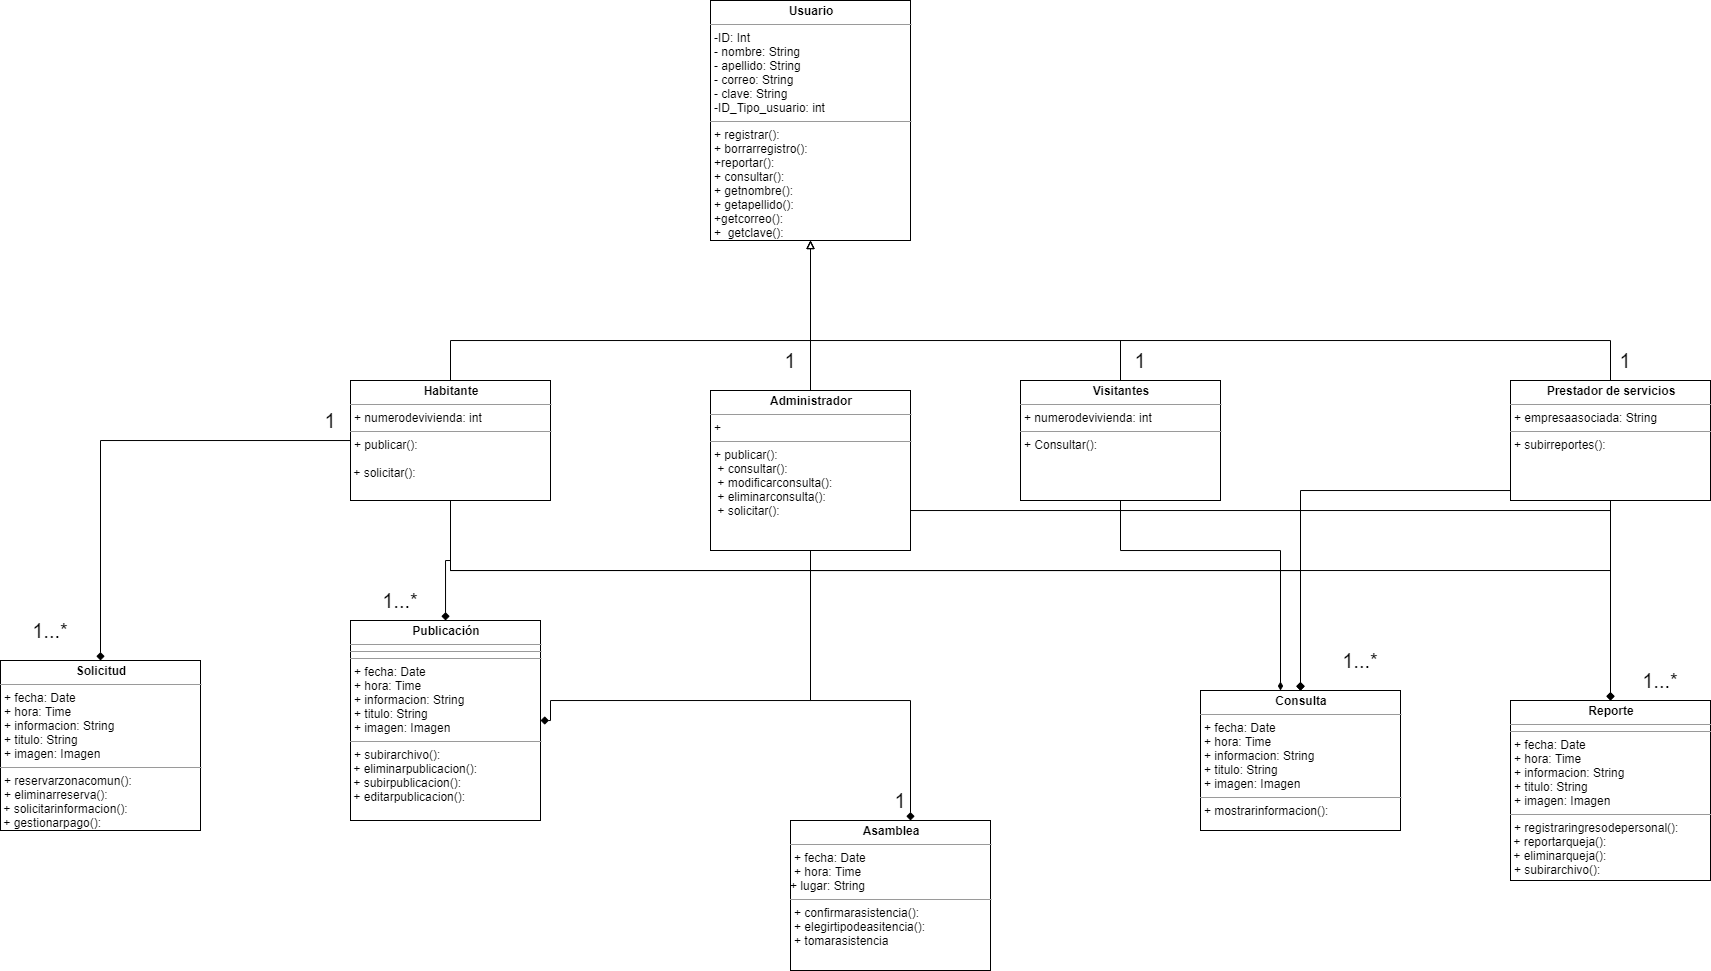

The diagram above was exported from draw.io. Its source (the exported page's mxGraphModel, read from the mxfile embedded in the PNG):
<mxGraphModel dx="2028" dy="617" grid="1" gridSize="10" guides="1" tooltips="1" connect="1" arrows="1" fold="1" page="1" pageScale="1" pageWidth="850" pageHeight="1100" background="#ffffff" math="0" shadow="0">
  <root>
    <mxCell id="0" />
    <mxCell id="1" parent="0" />
    <mxCell id="TZZ_s_8RmUdlo3WJQaKh-2" value="&lt;p style=&quot;margin: 0px ; margin-top: 4px ; text-align: center&quot;&gt;&lt;b&gt;Usuario&lt;/b&gt;&lt;/p&gt;&lt;hr size=&quot;1&quot;&gt;&lt;p style=&quot;margin: 0px ; margin-left: 4px&quot;&gt;-ID: Int&lt;/p&gt;&lt;p style=&quot;margin: 0px ; margin-left: 4px&quot;&gt;- nombre: String&lt;/p&gt;&lt;p style=&quot;margin: 0px ; margin-left: 4px&quot;&gt;- apellido: String&lt;br&gt;&lt;/p&gt;&lt;p style=&quot;margin: 0px ; margin-left: 4px&quot;&gt;- correo: String&lt;br&gt;&lt;/p&gt;&lt;p style=&quot;margin: 0px ; margin-left: 4px&quot;&gt;- clave: String&lt;br&gt;&lt;/p&gt;&lt;p style=&quot;margin: 0px ; margin-left: 4px&quot;&gt;-ID_Tipo_usuario: int&lt;/p&gt;&lt;hr size=&quot;1&quot;&gt;&lt;p style=&quot;margin: 0px ; margin-left: 4px&quot;&gt;+ registrar():&lt;/p&gt;&lt;p style=&quot;margin: 0px ; margin-left: 4px&quot;&gt;+ borrarregistro():&lt;br&gt;&lt;/p&gt;&lt;p style=&quot;margin: 0px ; margin-left: 4px&quot;&gt;+reportar():&lt;/p&gt;&lt;p style=&quot;margin: 0px ; margin-left: 4px&quot;&gt;+ consultar():&lt;br&gt;&lt;/p&gt;&lt;p style=&quot;margin: 0px ; margin-left: 4px&quot;&gt;+&amp;nbsp;&lt;span&gt;getnombre():&lt;/span&gt;&lt;/p&gt;&lt;p style=&quot;margin: 0px 0px 0px 4px&quot;&gt;+ getapellido():&amp;nbsp;&lt;br&gt;&lt;/p&gt;&lt;p style=&quot;margin: 0px 0px 0px 4px&quot;&gt;+getcorreo():&amp;nbsp;&lt;br&gt;&lt;/p&gt;&lt;p style=&quot;margin: 0px 0px 0px 4px&quot;&gt;+&amp;nbsp; getclave():&amp;nbsp;&lt;br&gt;&lt;/p&gt;&lt;p style=&quot;margin: 0px 0px 0px 4px&quot;&gt;&lt;br&gt;&lt;/p&gt;&lt;p style=&quot;margin: 0px ; margin-left: 4px&quot;&gt;&amp;nbsp;&lt;/p&gt;" style="verticalAlign=top;align=left;overflow=fill;fontSize=12;fontFamily=Helvetica;html=1;" parent="1" vertex="1">
      <mxGeometry x="360" y="460" width="200" height="240" as="geometry" />
    </mxCell>
    <mxCell id="TZZ_s_8RmUdlo3WJQaKh-12" style="edgeStyle=orthogonalEdgeStyle;rounded=0;orthogonalLoop=1;jettySize=auto;html=1;entryX=0.5;entryY=1;entryDx=0;entryDy=0;endArrow=block;endFill=0;" parent="1" source="TZZ_s_8RmUdlo3WJQaKh-3" target="TZZ_s_8RmUdlo3WJQaKh-2" edge="1">
      <mxGeometry relative="1" as="geometry">
        <Array as="points">
          <mxPoint x="100" y="800" />
          <mxPoint x="460" y="800" />
        </Array>
      </mxGeometry>
    </mxCell>
    <mxCell id="Lls3KZLfhH5Qi8oEAAgg-2" style="edgeStyle=orthogonalEdgeStyle;rounded=0;orthogonalLoop=1;jettySize=auto;html=1;endArrow=diamond;endFill=1;" parent="1" source="TZZ_s_8RmUdlo3WJQaKh-3" target="TZZ_s_8RmUdlo3WJQaKh-7" edge="1">
      <mxGeometry relative="1" as="geometry" />
    </mxCell>
    <mxCell id="Lls3KZLfhH5Qi8oEAAgg-5" style="edgeStyle=orthogonalEdgeStyle;rounded=0;orthogonalLoop=1;jettySize=auto;html=1;endArrow=diamond;endFill=1;entryX=0.5;entryY=0;entryDx=0;entryDy=0;" parent="1" source="TZZ_s_8RmUdlo3WJQaKh-3" target="TZZ_s_8RmUdlo3WJQaKh-8" edge="1">
      <mxGeometry relative="1" as="geometry">
        <mxPoint x="-250" y="1110" as="targetPoint" />
      </mxGeometry>
    </mxCell>
    <mxCell id="Lls3KZLfhH5Qi8oEAAgg-7" style="edgeStyle=orthogonalEdgeStyle;rounded=0;orthogonalLoop=1;jettySize=auto;html=1;endArrow=diamond;endFill=1;" parent="1" source="TZZ_s_8RmUdlo3WJQaKh-3" target="TZZ_s_8RmUdlo3WJQaKh-9" edge="1">
      <mxGeometry relative="1" as="geometry">
        <Array as="points">
          <mxPoint x="100" y="1030" />
          <mxPoint x="950" y="1030" />
        </Array>
      </mxGeometry>
    </mxCell>
    <mxCell id="Lls3KZLfhH5Qi8oEAAgg-12" style="edgeStyle=orthogonalEdgeStyle;rounded=0;orthogonalLoop=1;jettySize=auto;html=1;entryX=0.5;entryY=0;entryDx=0;entryDy=0;endArrow=diamond;endFill=1;" parent="1" source="TZZ_s_8RmUdlo3WJQaKh-3" target="TZZ_s_8RmUdlo3WJQaKh-10" edge="1">
      <mxGeometry relative="1" as="geometry">
        <Array as="points">
          <mxPoint x="100" y="1030" />
          <mxPoint x="1260" y="1030" />
        </Array>
      </mxGeometry>
    </mxCell>
    <mxCell id="TZZ_s_8RmUdlo3WJQaKh-3" value="&lt;p style=&quot;margin: 0px ; margin-top: 4px ; text-align: center&quot;&gt;&lt;b&gt;Habitante&lt;/b&gt;&lt;/p&gt;&lt;hr size=&quot;1&quot;&gt;&lt;p style=&quot;margin: 0px ; margin-left: 4px&quot;&gt;+ numerodevivienda: int&lt;/p&gt;&lt;hr size=&quot;1&quot;&gt;&lt;p style=&quot;margin: 0px ; margin-left: 4px&quot;&gt;+ publicar():&lt;/p&gt;&lt;br&gt;&amp;nbsp;+ solicitar():&lt;br&gt;&lt;p style=&quot;margin: 0px ; margin-left: 4px&quot;&gt;&amp;nbsp;&lt;/p&gt;" style="verticalAlign=top;align=left;overflow=fill;fontSize=12;fontFamily=Helvetica;html=1;" parent="1" vertex="1">
      <mxGeometry y="840" width="200" height="120" as="geometry" />
    </mxCell>
    <mxCell id="TZZ_s_8RmUdlo3WJQaKh-13" style="edgeStyle=orthogonalEdgeStyle;rounded=0;orthogonalLoop=1;jettySize=auto;html=1;entryX=0.5;entryY=1;entryDx=0;entryDy=0;endArrow=block;endFill=0;" parent="1" source="TZZ_s_8RmUdlo3WJQaKh-4" target="TZZ_s_8RmUdlo3WJQaKh-2" edge="1">
      <mxGeometry relative="1" as="geometry" />
    </mxCell>
    <mxCell id="Lls3KZLfhH5Qi8oEAAgg-3" style="edgeStyle=orthogonalEdgeStyle;rounded=0;orthogonalLoop=1;jettySize=auto;html=1;entryX=1;entryY=0.5;entryDx=0;entryDy=0;endArrow=diamond;endFill=1;" parent="1" source="TZZ_s_8RmUdlo3WJQaKh-4" target="TZZ_s_8RmUdlo3WJQaKh-7" edge="1">
      <mxGeometry relative="1" as="geometry">
        <Array as="points">
          <mxPoint x="460" y="1160" />
          <mxPoint x="200" y="1160" />
        </Array>
      </mxGeometry>
    </mxCell>
    <mxCell id="Lls3KZLfhH5Qi8oEAAgg-4" style="edgeStyle=orthogonalEdgeStyle;rounded=0;orthogonalLoop=1;jettySize=auto;html=1;endArrow=diamond;endFill=1;" parent="1" source="TZZ_s_8RmUdlo3WJQaKh-4" edge="1">
      <mxGeometry relative="1" as="geometry">
        <mxPoint x="560" y="1280" as="targetPoint" />
        <Array as="points">
          <mxPoint x="460" y="1160" />
          <mxPoint x="560" y="1160" />
        </Array>
      </mxGeometry>
    </mxCell>
    <mxCell id="Lls3KZLfhH5Qi8oEAAgg-9" style="edgeStyle=orthogonalEdgeStyle;rounded=0;orthogonalLoop=1;jettySize=auto;html=1;entryX=0.5;entryY=0;entryDx=0;entryDy=0;endArrow=diamond;endFill=1;" parent="1" source="TZZ_s_8RmUdlo3WJQaKh-4" target="TZZ_s_8RmUdlo3WJQaKh-9" edge="1">
      <mxGeometry relative="1" as="geometry">
        <Array as="points">
          <mxPoint x="460" y="1030" />
          <mxPoint x="950" y="1030" />
        </Array>
      </mxGeometry>
    </mxCell>
    <mxCell id="Lls3KZLfhH5Qi8oEAAgg-11" style="edgeStyle=orthogonalEdgeStyle;rounded=0;orthogonalLoop=1;jettySize=auto;html=1;entryX=0.5;entryY=0.083;entryDx=0;entryDy=0;entryPerimeter=0;endArrow=diamond;endFill=1;" parent="1" source="TZZ_s_8RmUdlo3WJQaKh-4" target="TZZ_s_8RmUdlo3WJQaKh-10" edge="1">
      <mxGeometry relative="1" as="geometry">
        <Array as="points">
          <mxPoint x="1260" y="970" />
        </Array>
      </mxGeometry>
    </mxCell>
    <mxCell id="TZZ_s_8RmUdlo3WJQaKh-4" value="&lt;p style=&quot;margin: 0px ; margin-top: 4px ; text-align: center&quot;&gt;&lt;b&gt;Administrador&lt;/b&gt;&lt;/p&gt;&lt;hr size=&quot;1&quot;&gt;&lt;p style=&quot;margin: 0px ; margin-left: 4px&quot;&gt;+&amp;nbsp;&lt;/p&gt;&lt;hr size=&quot;1&quot;&gt;&lt;p style=&quot;margin: 0px 0px 0px 4px&quot;&gt;+ publicar():&lt;/p&gt;&lt;p style=&quot;margin: 0px ; margin-left: 4px&quot;&gt;&amp;nbsp;+ consultar():&lt;/p&gt;&lt;p style=&quot;margin: 0px ; margin-left: 4px&quot;&gt;&amp;nbsp;+ modificarconsulta():&lt;/p&gt;&lt;p style=&quot;margin: 0px ; margin-left: 4px&quot;&gt;&lt;span&gt;&amp;nbsp;+ eliminarconsulta():&lt;/span&gt;&lt;/p&gt;&lt;p style=&quot;margin: 0px ; margin-left: 4px&quot;&gt;&amp;nbsp;+ solicitar():&lt;br&gt;&lt;/p&gt;" style="verticalAlign=top;align=left;overflow=fill;fontSize=12;fontFamily=Helvetica;html=1;" parent="1" vertex="1">
      <mxGeometry x="360" y="850" width="200" height="160" as="geometry" />
    </mxCell>
    <mxCell id="TZZ_s_8RmUdlo3WJQaKh-14" style="edgeStyle=orthogonalEdgeStyle;rounded=0;orthogonalLoop=1;jettySize=auto;html=1;entryX=0.5;entryY=1;entryDx=0;entryDy=0;endArrow=block;endFill=0;" parent="1" source="TZZ_s_8RmUdlo3WJQaKh-5" target="TZZ_s_8RmUdlo3WJQaKh-2" edge="1">
      <mxGeometry relative="1" as="geometry">
        <Array as="points">
          <mxPoint x="1260" y="800" />
          <mxPoint x="460" y="800" />
        </Array>
      </mxGeometry>
    </mxCell>
    <mxCell id="Lls3KZLfhH5Qi8oEAAgg-8" style="edgeStyle=orthogonalEdgeStyle;rounded=0;orthogonalLoop=1;jettySize=auto;html=1;entryX=0.5;entryY=0;entryDx=0;entryDy=0;endArrow=diamond;endFill=1;" parent="1" source="TZZ_s_8RmUdlo3WJQaKh-5" target="TZZ_s_8RmUdlo3WJQaKh-9" edge="1">
      <mxGeometry relative="1" as="geometry">
        <Array as="points">
          <mxPoint x="950" y="950" />
        </Array>
      </mxGeometry>
    </mxCell>
    <mxCell id="Lls3KZLfhH5Qi8oEAAgg-10" style="edgeStyle=orthogonalEdgeStyle;rounded=0;orthogonalLoop=1;jettySize=auto;html=1;endArrow=diamond;endFill=1;" parent="1" source="TZZ_s_8RmUdlo3WJQaKh-5" target="TZZ_s_8RmUdlo3WJQaKh-10" edge="1">
      <mxGeometry relative="1" as="geometry" />
    </mxCell>
    <mxCell id="TZZ_s_8RmUdlo3WJQaKh-5" value="&lt;p style=&quot;margin: 0px ; margin-top: 4px ; text-align: center&quot;&gt;&lt;b&gt;Prestador de servicios&lt;/b&gt;&lt;/p&gt;&lt;hr size=&quot;1&quot;&gt;&lt;p style=&quot;margin: 0px ; margin-left: 4px&quot;&gt;+ empresaasociada: String&lt;/p&gt;&lt;hr size=&quot;1&quot;&gt;&lt;p style=&quot;margin: 0px ; margin-left: 4px&quot;&gt;+ subirreportes():&lt;/p&gt;&lt;p style=&quot;margin: 0px ; margin-left: 4px&quot;&gt;&lt;br&gt;&lt;/p&gt;" style="verticalAlign=top;align=left;overflow=fill;fontSize=12;fontFamily=Helvetica;html=1;" parent="1" vertex="1">
      <mxGeometry x="1160" y="840" width="200" height="120" as="geometry" />
    </mxCell>
    <mxCell id="TZZ_s_8RmUdlo3WJQaKh-6" value="&lt;p style=&quot;margin: 0px ; margin-top: 4px ; text-align: center&quot;&gt;&lt;b&gt;Asamblea&lt;/b&gt;&lt;/p&gt;&lt;hr size=&quot;1&quot;&gt;&lt;p style=&quot;margin: 0px ; margin-left: 4px&quot;&gt;+ fecha: Date&lt;/p&gt;&lt;p style=&quot;margin: 0px ; margin-left: 4px&quot;&gt;+ hora: Time&amp;nbsp;&lt;span&gt;&amp;nbsp;&lt;/span&gt;&lt;/p&gt;+ lugar: String&amp;nbsp;&lt;hr size=&quot;1&quot;&gt;&lt;p style=&quot;margin: 0px ; margin-left: 4px&quot;&gt;+ confirmarasistencia():&lt;/p&gt;&lt;p style=&quot;margin: 0px ; margin-left: 4px&quot;&gt;+ elegirtipodeasitencia():&lt;/p&gt;&lt;p style=&quot;margin: 0px ; margin-left: 4px&quot;&gt;+ tomarasistencia&amp;nbsp;&lt;/p&gt;" style="verticalAlign=top;align=left;overflow=fill;fontSize=12;fontFamily=Helvetica;html=1;" parent="1" vertex="1">
      <mxGeometry x="440" y="1280" width="200" height="150" as="geometry" />
    </mxCell>
    <mxCell id="TZZ_s_8RmUdlo3WJQaKh-7" value="&lt;p style=&quot;margin: 0px ; margin-top: 4px ; text-align: center&quot;&gt;&lt;b&gt;Publicación&lt;/b&gt;&lt;br&gt;&lt;/p&gt;&lt;hr size=&quot;1&quot;&gt;&lt;hr size=&quot;1&quot;&gt;&lt;hr size=&quot;1&quot;&gt;&lt;p style=&quot;margin: 0px 0px 0px 4px&quot;&gt;+ fecha: Date&lt;/p&gt;&lt;p style=&quot;margin: 0px 0px 0px 4px&quot;&gt;+ hora: Time&amp;nbsp;&amp;nbsp;&lt;/p&gt;&lt;p style=&quot;margin: 0px 0px 0px 4px&quot;&gt;+ informacion: String&lt;/p&gt;&lt;p style=&quot;margin: 0px 0px 0px 4px&quot;&gt;+ titulo: String&lt;/p&gt;&lt;p style=&quot;margin: 0px 0px 0px 4px&quot;&gt;+ imagen: Imagen&lt;/p&gt;&lt;hr size=&quot;1&quot;&gt;&lt;p style=&quot;margin: 0px ; margin-left: 4px&quot;&gt;+ subirarchivo():&lt;/p&gt;&amp;nbsp;+ eliminarpublicacion():&lt;br&gt;&amp;nbsp;+ subirpublicacion():&lt;br&gt;&amp;nbsp;+ editarpublicacion():&lt;br&gt;&lt;p style=&quot;margin: 0px ; margin-left: 4px&quot;&gt;&amp;nbsp;&lt;/p&gt;" style="verticalAlign=top;align=left;overflow=fill;fontSize=12;fontFamily=Helvetica;html=1;" parent="1" vertex="1">
      <mxGeometry y="1080" width="190" height="200" as="geometry" />
    </mxCell>
    <mxCell id="TZZ_s_8RmUdlo3WJQaKh-8" value="&lt;p style=&quot;margin: 0px ; margin-top: 4px ; text-align: center&quot;&gt;&lt;b&gt;Solicitud&lt;/b&gt;&lt;/p&gt;&lt;hr size=&quot;1&quot;&gt;&lt;p style=&quot;margin: 0px 0px 0px 4px&quot;&gt;+ fecha: Date&lt;/p&gt;&lt;p style=&quot;margin: 0px 0px 0px 4px&quot;&gt;+ hora: Time&amp;nbsp;&amp;nbsp;&lt;/p&gt;&lt;p style=&quot;margin: 0px 0px 0px 4px&quot;&gt;+ informacion: String&lt;/p&gt;&lt;p style=&quot;margin: 0px 0px 0px 4px&quot;&gt;+ titulo: String&lt;/p&gt;&lt;p style=&quot;margin: 0px 0px 0px 4px&quot;&gt;+ imagen: Imagen&lt;/p&gt;&lt;hr size=&quot;1&quot;&gt;&lt;p style=&quot;margin: 0px ; margin-left: 4px&quot;&gt;+ reservarzonacomun():&lt;/p&gt;&lt;p style=&quot;margin: 0px ; margin-left: 4px&quot;&gt;&lt;span&gt;+ eliminarreserva():&lt;/span&gt;&lt;/p&gt;&amp;nbsp;+ solicitarinformacion():&lt;br&gt;&amp;nbsp;+ gestionarpago():&amp;nbsp;" style="verticalAlign=top;align=left;overflow=fill;fontSize=12;fontFamily=Helvetica;html=1;" parent="1" vertex="1">
      <mxGeometry x="-350" y="1120" width="200" height="170" as="geometry" />
    </mxCell>
    <mxCell id="TZZ_s_8RmUdlo3WJQaKh-9" value="&lt;p style=&quot;margin: 0px ; margin-top: 4px ; text-align: center&quot;&gt;&lt;b&gt;Consulta&lt;br&gt;&lt;/b&gt;&lt;/p&gt;&lt;hr size=&quot;1&quot;&gt;&lt;p style=&quot;margin: 0px 0px 0px 4px&quot;&gt;+ fecha: Date&lt;/p&gt;&lt;p style=&quot;margin: 0px 0px 0px 4px&quot;&gt;+ hora: Time&amp;nbsp;&amp;nbsp;&lt;/p&gt;&lt;p style=&quot;margin: 0px 0px 0px 4px&quot;&gt;+ informacion: String&lt;/p&gt;&lt;p style=&quot;margin: 0px 0px 0px 4px&quot;&gt;+ titulo: String&lt;/p&gt;&lt;p style=&quot;margin: 0px 0px 0px 4px&quot;&gt;+ imagen: Imagen&lt;/p&gt;&lt;hr size=&quot;1&quot;&gt;&lt;p style=&quot;margin: 0px ; margin-left: 4px&quot;&gt;+ mostrarinformacion():&amp;nbsp;&lt;/p&gt;" style="verticalAlign=top;align=left;overflow=fill;fontSize=12;fontFamily=Helvetica;html=1;" parent="1" vertex="1">
      <mxGeometry x="850" y="1150" width="200" height="140" as="geometry" />
    </mxCell>
    <mxCell id="TZZ_s_8RmUdlo3WJQaKh-10" value="&lt;p style=&quot;margin: 0px ; margin-top: 4px ; text-align: center&quot;&gt;&lt;b&gt;Reporte&lt;/b&gt;&lt;/p&gt;&lt;hr size=&quot;1&quot;&gt;&lt;hr size=&quot;1&quot;&gt;&lt;p style=&quot;margin: 0px 0px 0px 4px&quot;&gt;+ fecha: Date&lt;/p&gt;&lt;p style=&quot;margin: 0px 0px 0px 4px&quot;&gt;+ hora: Time&amp;nbsp;&amp;nbsp;&lt;/p&gt;&lt;p style=&quot;margin: 0px 0px 0px 4px&quot;&gt;+ informacion: String&lt;/p&gt;&lt;p style=&quot;margin: 0px 0px 0px 4px&quot;&gt;+ titulo: String&lt;/p&gt;&lt;p style=&quot;margin: 0px 0px 0px 4px&quot;&gt;+ imagen: Imagen&lt;/p&gt;&lt;hr size=&quot;1&quot;&gt;&lt;p style=&quot;margin: 0px ; margin-left: 4px&quot;&gt;+ registraringresodepersonal():&lt;/p&gt;&amp;nbsp;+ reportarqueja():&lt;br&gt;&amp;nbsp;+ eliminarqueja():&lt;br&gt;&lt;p style=&quot;margin: 0px ; margin-left: 4px&quot;&gt;&lt;span&gt;+ subirarchivo():&lt;/span&gt;&lt;/p&gt;" style="verticalAlign=top;align=left;overflow=fill;fontSize=12;fontFamily=Helvetica;html=1;" parent="1" vertex="1">
      <mxGeometry x="1160" y="1160" width="200" height="180" as="geometry" />
    </mxCell>
    <mxCell id="CjKl86VMShDZDCNkjfNR-4" style="edgeStyle=orthogonalEdgeStyle;rounded=0;orthogonalLoop=1;jettySize=auto;html=1;exitX=0.5;exitY=1;exitDx=0;exitDy=0;endArrow=diamondThin;endFill=1;" parent="1" source="CjKl86VMShDZDCNkjfNR-1" target="TZZ_s_8RmUdlo3WJQaKh-9" edge="1">
      <mxGeometry relative="1" as="geometry">
        <Array as="points">
          <mxPoint x="770" y="1010" />
          <mxPoint x="930" y="1010" />
        </Array>
      </mxGeometry>
    </mxCell>
    <mxCell id="CjKl86VMShDZDCNkjfNR-1" value="&lt;p style=&quot;margin: 0px ; margin-top: 4px ; text-align: center&quot;&gt;&lt;b&gt;Visitantes&lt;/b&gt;&lt;/p&gt;&lt;hr size=&quot;1&quot;&gt;&lt;p style=&quot;margin: 0px ; margin-left: 4px&quot;&gt;+ numerodevivienda: int&lt;/p&gt;&lt;hr size=&quot;1&quot;&gt;&lt;p style=&quot;margin: 0px ; margin-left: 4px&quot;&gt;+ Consultar():&lt;/p&gt;&lt;p style=&quot;margin: 0px ; margin-left: 4px&quot;&gt;&lt;br&gt;&lt;/p&gt;" style="verticalAlign=top;align=left;overflow=fill;fontSize=12;fontFamily=Helvetica;html=1;" parent="1" vertex="1">
      <mxGeometry x="670" y="840" width="200" height="120" as="geometry" />
    </mxCell>
    <mxCell id="CjKl86VMShDZDCNkjfNR-3" value="" style="endArrow=none;html=1;entryX=0.5;entryY=0;entryDx=0;entryDy=0;" parent="1" target="CjKl86VMShDZDCNkjfNR-1" edge="1">
      <mxGeometry width="50" height="50" relative="1" as="geometry">
        <mxPoint x="770" y="800" as="sourcePoint" />
        <mxPoint x="790" y="750" as="targetPoint" />
      </mxGeometry>
    </mxCell>
    <mxCell id="Y_zqYkilAoV7Fit40H-C-1" value="&lt;font style=&quot;font-size: 20px&quot;&gt;1...*&lt;/font&gt;" style="text;html=1;strokeColor=none;fillColor=none;align=center;verticalAlign=middle;whiteSpace=wrap;rounded=0;" parent="1" vertex="1">
      <mxGeometry x="-350" y="1070" width="100" height="40" as="geometry" />
    </mxCell>
    <mxCell id="Y_zqYkilAoV7Fit40H-C-2" value="&lt;font style=&quot;font-size: 20px&quot;&gt;1...*&lt;/font&gt;" style="text;html=1;strokeColor=none;fillColor=none;align=center;verticalAlign=middle;whiteSpace=wrap;rounded=0;" parent="1" vertex="1">
      <mxGeometry y="1040" width="100" height="40" as="geometry" />
    </mxCell>
    <mxCell id="Y_zqYkilAoV7Fit40H-C-3" value="&lt;font style=&quot;font-size: 20px&quot;&gt;1...*&lt;/font&gt;" style="text;html=1;strokeColor=none;fillColor=none;align=center;verticalAlign=middle;whiteSpace=wrap;rounded=0;" parent="1" vertex="1">
      <mxGeometry x="960" y="1100" width="100" height="40" as="geometry" />
    </mxCell>
    <mxCell id="Y_zqYkilAoV7Fit40H-C-4" value="&lt;font style=&quot;font-size: 20px&quot;&gt;1...*&lt;/font&gt;" style="text;html=1;strokeColor=none;fillColor=none;align=center;verticalAlign=middle;whiteSpace=wrap;rounded=0;" parent="1" vertex="1">
      <mxGeometry x="1260" y="1120" width="100" height="40" as="geometry" />
    </mxCell>
    <mxCell id="Y_zqYkilAoV7Fit40H-C-5" value="&lt;font style=&quot;font-size: 20px&quot;&gt;1&lt;/font&gt;" style="text;html=1;strokeColor=none;fillColor=none;align=center;verticalAlign=middle;whiteSpace=wrap;rounded=0;" parent="1" vertex="1">
      <mxGeometry x="-70" y="860" width="100" height="40" as="geometry" />
    </mxCell>
    <mxCell id="Y_zqYkilAoV7Fit40H-C-6" value="&lt;font style=&quot;font-size: 20px&quot;&gt;1&lt;/font&gt;" style="text;html=1;strokeColor=none;fillColor=none;align=center;verticalAlign=middle;whiteSpace=wrap;rounded=0;" parent="1" vertex="1">
      <mxGeometry x="390" y="800" width="100" height="40" as="geometry" />
    </mxCell>
    <mxCell id="Y_zqYkilAoV7Fit40H-C-7" value="&lt;font style=&quot;font-size: 20px&quot;&gt;1&lt;/font&gt;" style="text;html=1;strokeColor=none;fillColor=none;align=center;verticalAlign=middle;whiteSpace=wrap;rounded=0;" parent="1" vertex="1">
      <mxGeometry x="740" y="800" width="100" height="40" as="geometry" />
    </mxCell>
    <mxCell id="Y_zqYkilAoV7Fit40H-C-8" value="&lt;font style=&quot;font-size: 20px&quot;&gt;1&lt;/font&gt;" style="text;html=1;strokeColor=none;fillColor=none;align=center;verticalAlign=middle;whiteSpace=wrap;rounded=0;" parent="1" vertex="1">
      <mxGeometry x="500" y="1240" width="100" height="40" as="geometry" />
    </mxCell>
    <mxCell id="Y_zqYkilAoV7Fit40H-C-9" value="&lt;font style=&quot;font-size: 20px&quot;&gt;1&lt;/font&gt;" style="text;html=1;strokeColor=none;fillColor=none;align=center;verticalAlign=middle;whiteSpace=wrap;rounded=0;" parent="1" vertex="1">
      <mxGeometry x="1225" y="800" width="100" height="40" as="geometry" />
    </mxCell>
  </root>
</mxGraphModel>